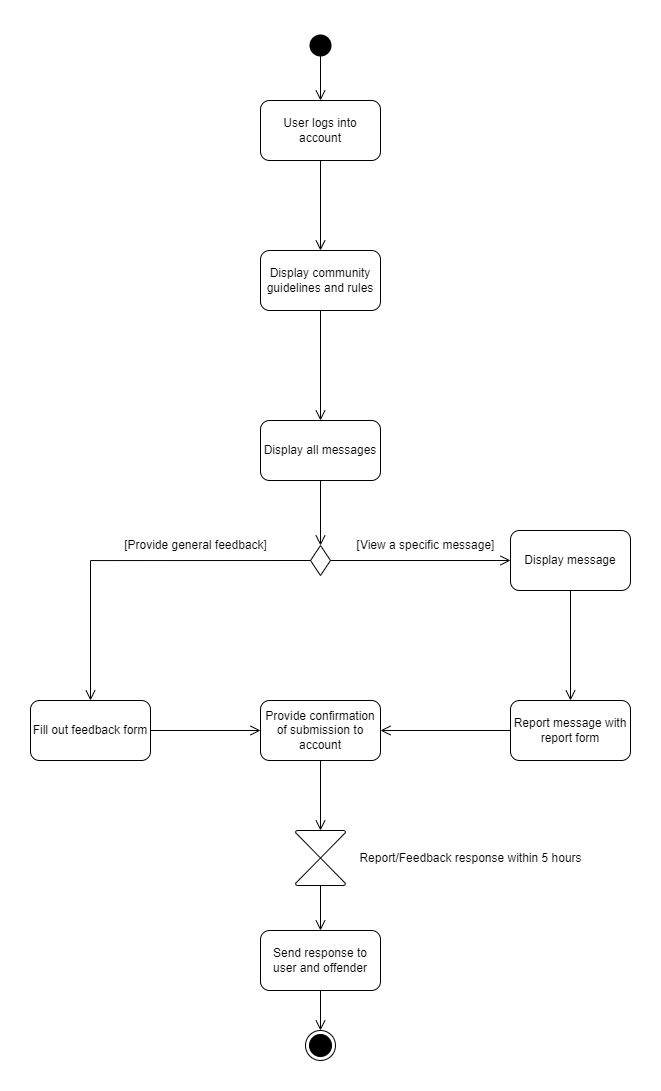

The diagram above was exported from draw.io. Its source (the exported page's mxGraphModel, read from the mxfile embedded in the PNG):
<mxGraphModel dx="2744" dy="1573" grid="1" gridSize="10" guides="1" tooltips="1" connect="1" arrows="1" fold="1" page="1" pageScale="1" pageWidth="850" pageHeight="1100" background="#ffffff" math="0" shadow="0">
  <root>
    <mxCell id="0" />
    <mxCell id="1" parent="0" />
    <mxCell id="Jq3wkfPXiE_eJCZ0sydl-1" value="" style="ellipse;html=1;shape=startState;fillColor=#000000;strokeColor=none;" parent="1" vertex="1">
      <mxGeometry x="385" y="50" width="30" height="30" as="geometry" />
    </mxCell>
    <mxCell id="Jq3wkfPXiE_eJCZ0sydl-2" value="" style="edgeStyle=orthogonalEdgeStyle;html=1;verticalAlign=bottom;endArrow=open;endSize=8;strokeColor=#000000;rounded=0;entryX=0.5;entryY=0;entryDx=0;entryDy=0;exitX=0.5;exitY=0.847;exitDx=0;exitDy=0;exitPerimeter=0;" parent="1" source="Jq3wkfPXiE_eJCZ0sydl-1" target="Jq3wkfPXiE_eJCZ0sydl-4" edge="1">
      <mxGeometry relative="1" as="geometry">
        <mxPoint x="400" y="140" as="targetPoint" />
      </mxGeometry>
    </mxCell>
    <mxCell id="Jq3wkfPXiE_eJCZ0sydl-3" style="edgeStyle=orthogonalEdgeStyle;rounded=0;orthogonalLoop=1;jettySize=auto;html=1;exitX=0.5;exitY=1;exitDx=0;exitDy=0;entryX=0.5;entryY=0;entryDx=0;entryDy=0;" parent="1" source="Jq3wkfPXiE_eJCZ0sydl-4" target="Jq3wkfPXiE_eJCZ0sydl-5" edge="1">
      <mxGeometry relative="1" as="geometry" />
    </mxCell>
    <mxCell id="Jq3wkfPXiE_eJCZ0sydl-4" value="User logs into account" style="rounded=1;whiteSpace=wrap;html=1;fillColor=#FFFFFF;fontColor=#000000;strokeColor=#000000;" parent="1" vertex="1">
      <mxGeometry x="340" y="120" width="120" height="60" as="geometry" />
    </mxCell>
    <mxCell id="Jq3wkfPXiE_eJCZ0sydl-5" value="Display community guidelines and rules" style="rounded=1;whiteSpace=wrap;html=1;fillColor=#FFFFFF;fontColor=#000000;strokeColor=#000000;" parent="1" vertex="1">
      <mxGeometry x="340" y="270" width="120" height="60" as="geometry" />
    </mxCell>
    <mxCell id="Jq3wkfPXiE_eJCZ0sydl-6" value="" style="edgeStyle=orthogonalEdgeStyle;html=1;verticalAlign=bottom;endArrow=open;endSize=8;strokeColor=#000000;rounded=0;entryX=0.5;entryY=0;entryDx=0;entryDy=0;exitX=0.5;exitY=1;exitDx=0;exitDy=0;" parent="1" source="Jq3wkfPXiE_eJCZ0sydl-4" target="Jq3wkfPXiE_eJCZ0sydl-5" edge="1">
      <mxGeometry relative="1" as="geometry">
        <mxPoint x="399.8" y="225" as="targetPoint" />
        <mxPoint x="400" y="190" as="sourcePoint" />
      </mxGeometry>
    </mxCell>
    <mxCell id="Jq3wkfPXiE_eJCZ0sydl-8" value="" style="edgeStyle=orthogonalEdgeStyle;html=1;verticalAlign=bottom;endArrow=open;endSize=8;strokeColor=#000000;rounded=0;exitX=0.5;exitY=1;exitDx=0;exitDy=0;entryX=0.5;entryY=0;entryDx=0;entryDy=0;" parent="1" source="Jq3wkfPXiE_eJCZ0sydl-5" target="Jq3wkfPXiE_eJCZ0sydl-16" edge="1">
      <mxGeometry relative="1" as="geometry">
        <mxPoint x="400" y="350" as="targetPoint" />
        <mxPoint x="399.71000000000004" y="300" as="sourcePoint" />
      </mxGeometry>
    </mxCell>
    <mxCell id="Jq3wkfPXiE_eJCZ0sydl-16" value="Display all messages" style="rounded=1;whiteSpace=wrap;html=1;fillColor=#FFFFFF;fontColor=#000000;strokeColor=#000000;" parent="1" vertex="1">
      <mxGeometry x="340" y="440" width="120" height="60" as="geometry" />
    </mxCell>
    <mxCell id="Jq3wkfPXiE_eJCZ0sydl-17" value="Fill out feedback form" style="rounded=1;whiteSpace=wrap;html=1;fillColor=#FFFFFF;fontColor=#000000;strokeColor=#000000;" parent="1" vertex="1">
      <mxGeometry x="110" y="720" width="120" height="60" as="geometry" />
    </mxCell>
    <mxCell id="Jq3wkfPXiE_eJCZ0sydl-18" value="Display message" style="rounded=1;whiteSpace=wrap;html=1;fillColor=#FFFFFF;fontColor=#000000;strokeColor=#000000;" parent="1" vertex="1">
      <mxGeometry x="590" y="550" width="120" height="60" as="geometry" />
    </mxCell>
    <mxCell id="Jq3wkfPXiE_eJCZ0sydl-19" value="" style="rhombus;whiteSpace=wrap;html=1;strokeColor=#000000;fillColor=#ffffff;" parent="1" vertex="1">
      <mxGeometry x="390" y="565" width="20" height="30" as="geometry" />
    </mxCell>
    <mxCell id="Jq3wkfPXiE_eJCZ0sydl-20" value="" style="edgeStyle=orthogonalEdgeStyle;html=1;verticalAlign=bottom;endArrow=open;endSize=8;strokeColor=#000000;rounded=0;exitX=0.5;exitY=1;exitDx=0;exitDy=0;entryX=0.5;entryY=0;entryDx=0;entryDy=0;" parent="1" source="Jq3wkfPXiE_eJCZ0sydl-16" target="Jq3wkfPXiE_eJCZ0sydl-19" edge="1">
      <mxGeometry relative="1" as="geometry">
        <mxPoint x="400" y="545" as="targetPoint" />
        <mxPoint x="400" y="505" as="sourcePoint" />
      </mxGeometry>
    </mxCell>
    <mxCell id="Jq3wkfPXiE_eJCZ0sydl-21" value="" style="edgeStyle=orthogonalEdgeStyle;html=1;verticalAlign=bottom;endArrow=open;endSize=8;strokeColor=#000000;rounded=0;exitX=1;exitY=0.5;exitDx=0;exitDy=0;entryX=0;entryY=0.5;entryDx=0;entryDy=0;" parent="1" source="Jq3wkfPXiE_eJCZ0sydl-19" target="Jq3wkfPXiE_eJCZ0sydl-18" edge="1">
      <mxGeometry relative="1" as="geometry">
        <mxPoint x="520" y="579.88" as="targetPoint" />
        <mxPoint x="410" y="579.88" as="sourcePoint" />
      </mxGeometry>
    </mxCell>
    <mxCell id="Jq3wkfPXiE_eJCZ0sydl-22" value="" style="edgeStyle=orthogonalEdgeStyle;html=1;verticalAlign=bottom;endArrow=open;endSize=8;strokeColor=#000000;rounded=0;exitX=0;exitY=0.5;exitDx=0;exitDy=0;" parent="1" source="Jq3wkfPXiE_eJCZ0sydl-19" target="Jq3wkfPXiE_eJCZ0sydl-17" edge="1">
      <mxGeometry relative="1" as="geometry">
        <mxPoint x="440" y="579.93" as="targetPoint" />
        <mxPoint x="330" y="579.93" as="sourcePoint" />
      </mxGeometry>
    </mxCell>
    <mxCell id="Jq3wkfPXiE_eJCZ0sydl-23" value="&lt;font color=&quot;#000000&quot;&gt;[Provide general feedback]&lt;/font&gt;" style="text;html=1;align=center;verticalAlign=middle;resizable=0;points=[];autosize=1;strokeColor=none;fillColor=none;" parent="1" vertex="1">
      <mxGeometry x="190" y="550" width="170" height="30" as="geometry" />
    </mxCell>
    <mxCell id="Jq3wkfPXiE_eJCZ0sydl-24" value="&lt;font color=&quot;#000000&quot;&gt;[View a specific message]&lt;/font&gt;" style="text;html=1;align=center;verticalAlign=middle;resizable=0;points=[];autosize=1;strokeColor=none;fillColor=none;" parent="1" vertex="1">
      <mxGeometry x="425" y="550" width="160" height="30" as="geometry" />
    </mxCell>
    <mxCell id="Jq3wkfPXiE_eJCZ0sydl-25" value="Provide confirmation of submission to account" style="rounded=1;whiteSpace=wrap;html=1;fillColor=#FFFFFF;fontColor=#000000;strokeColor=#000000;" parent="1" vertex="1">
      <mxGeometry x="340" y="720" width="120" height="60" as="geometry" />
    </mxCell>
    <mxCell id="Jq3wkfPXiE_eJCZ0sydl-26" value="Report message with report form" style="rounded=1;whiteSpace=wrap;html=1;fillColor=#FFFFFF;fontColor=#000000;strokeColor=#000000;" parent="1" vertex="1">
      <mxGeometry x="590" y="720" width="120" height="60" as="geometry" />
    </mxCell>
    <mxCell id="Jq3wkfPXiE_eJCZ0sydl-27" value="" style="edgeStyle=orthogonalEdgeStyle;html=1;verticalAlign=bottom;endArrow=open;endSize=8;strokeColor=#000000;rounded=0;exitX=0.5;exitY=1;exitDx=0;exitDy=0;entryX=0.5;entryY=0;entryDx=0;entryDy=0;" parent="1" source="Jq3wkfPXiE_eJCZ0sydl-18" target="Jq3wkfPXiE_eJCZ0sydl-26" edge="1">
      <mxGeometry relative="1" as="geometry">
        <mxPoint x="619.83" y="680" as="targetPoint" />
        <mxPoint x="619.83" y="620" as="sourcePoint" />
      </mxGeometry>
    </mxCell>
    <mxCell id="Jq3wkfPXiE_eJCZ0sydl-28" value="" style="edgeStyle=orthogonalEdgeStyle;html=1;verticalAlign=bottom;endArrow=open;endSize=8;strokeColor=#000000;rounded=0;exitX=0;exitY=0.5;exitDx=0;exitDy=0;entryX=1;entryY=0.5;entryDx=0;entryDy=0;" parent="1" source="Jq3wkfPXiE_eJCZ0sydl-26" target="Jq3wkfPXiE_eJCZ0sydl-25" edge="1">
      <mxGeometry relative="1" as="geometry">
        <mxPoint x="660" y="730" as="targetPoint" />
        <mxPoint x="660" y="620" as="sourcePoint" />
      </mxGeometry>
    </mxCell>
    <mxCell id="Jq3wkfPXiE_eJCZ0sydl-29" value="" style="edgeStyle=orthogonalEdgeStyle;html=1;verticalAlign=bottom;endArrow=open;endSize=8;strokeColor=#000000;rounded=0;exitX=1;exitY=0.5;exitDx=0;exitDy=0;entryX=0;entryY=0.5;entryDx=0;entryDy=0;" parent="1" source="Jq3wkfPXiE_eJCZ0sydl-17" target="Jq3wkfPXiE_eJCZ0sydl-25" edge="1">
      <mxGeometry relative="1" as="geometry">
        <mxPoint x="330" y="750" as="targetPoint" />
        <mxPoint x="370" y="810" as="sourcePoint" />
      </mxGeometry>
    </mxCell>
    <mxCell id="Jq3wkfPXiE_eJCZ0sydl-30" value="" style="edgeStyle=orthogonalEdgeStyle;html=1;verticalAlign=bottom;endArrow=open;endSize=8;strokeColor=#000000;rounded=0;exitX=0.5;exitY=1;exitDx=0;exitDy=0;entryX=0.5;entryY=0;entryDx=0;entryDy=0;entryPerimeter=0;" parent="1" source="Jq3wkfPXiE_eJCZ0sydl-25" target="Jq3wkfPXiE_eJCZ0sydl-31" edge="1">
      <mxGeometry relative="1" as="geometry">
        <mxPoint x="400" y="840" as="targetPoint" />
        <mxPoint x="470" y="800" as="sourcePoint" />
      </mxGeometry>
    </mxCell>
    <mxCell id="Jq3wkfPXiE_eJCZ0sydl-31" value="" style="verticalLabelPosition=bottom;verticalAlign=top;html=1;shape=mxgraph.flowchart.collate;fillColor=#ffffff;strokeColor=#000000;" parent="1" vertex="1">
      <mxGeometry x="375" y="850" width="50" height="55" as="geometry" />
    </mxCell>
    <mxCell id="Jq3wkfPXiE_eJCZ0sydl-32" value="" style="ellipse;html=1;shape=endState;fillColor=#000000;strokeColor=#000000;" parent="1" vertex="1">
      <mxGeometry x="385" y="1050" width="30" height="30" as="geometry" />
    </mxCell>
    <mxCell id="Jq3wkfPXiE_eJCZ0sydl-33" value="&lt;font color=&quot;#000000&quot;&gt;Report/Feedback response within 5 hours&lt;/font&gt;" style="text;html=1;align=center;verticalAlign=middle;resizable=0;points=[];autosize=1;strokeColor=none;fillColor=none;" parent="1" vertex="1">
      <mxGeometry x="425" y="862.5" width="250" height="30" as="geometry" />
    </mxCell>
    <mxCell id="Jq3wkfPXiE_eJCZ0sydl-34" value="" style="edgeStyle=orthogonalEdgeStyle;html=1;verticalAlign=bottom;endArrow=open;endSize=8;strokeColor=#000000;rounded=0;exitX=0.5;exitY=1;exitDx=0;exitDy=0;exitPerimeter=0;entryX=0.5;entryY=0;entryDx=0;entryDy=0;" parent="1" source="Jq3wkfPXiE_eJCZ0sydl-31" target="Jq3wkfPXiE_eJCZ0sydl-35" edge="1">
      <mxGeometry relative="1" as="geometry">
        <mxPoint x="400" y="950" as="targetPoint" />
        <mxPoint x="399.6" y="920" as="sourcePoint" />
      </mxGeometry>
    </mxCell>
    <mxCell id="Jq3wkfPXiE_eJCZ0sydl-35" value="Send response to user and offender" style="rounded=1;whiteSpace=wrap;html=1;fillColor=#FFFFFF;fontColor=#000000;strokeColor=#000000;" parent="1" vertex="1">
      <mxGeometry x="340" y="950" width="120" height="60" as="geometry" />
    </mxCell>
    <mxCell id="Jq3wkfPXiE_eJCZ0sydl-36" value="" style="edgeStyle=orthogonalEdgeStyle;html=1;verticalAlign=bottom;endArrow=open;endSize=8;strokeColor=#000000;rounded=0;exitX=0.5;exitY=1;exitDx=0;exitDy=0;entryX=0.5;entryY=0;entryDx=0;entryDy=0;" parent="1" source="Jq3wkfPXiE_eJCZ0sydl-35" target="Jq3wkfPXiE_eJCZ0sydl-32" edge="1">
      <mxGeometry relative="1" as="geometry">
        <mxPoint x="400" y="1065" as="targetPoint" />
        <mxPoint x="400" y="1020" as="sourcePoint" />
      </mxGeometry>
    </mxCell>
  </root>
</mxGraphModel>